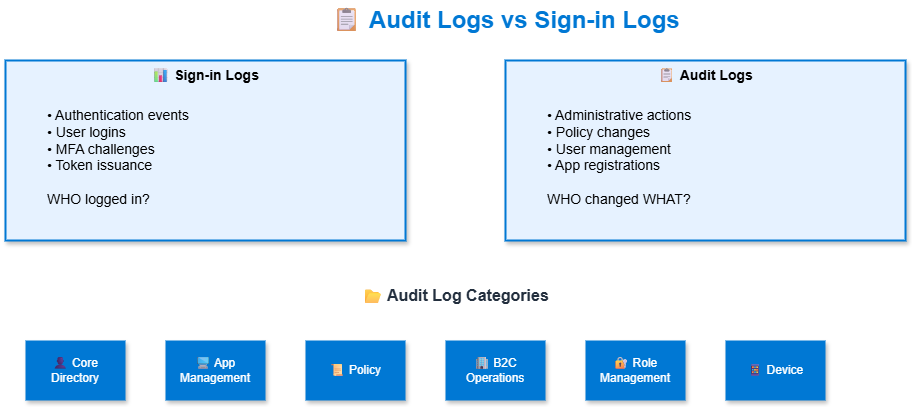

The diagram above was exported from draw.io. Its source (the exported page's mxGraphModel, read from the mxfile embedded in the PNG):
<mxGraphModel dx="1426" dy="635" grid="1" gridSize="10" guides="1" tooltips="1" connect="1" arrows="1" fold="1" page="1" pageScale="1" pageWidth="1200" pageHeight="800" math="0" shadow="1">
  <root>
    <mxCell id="0" />
    <mxCell id="1" parent="0" />
    <mxCell id="title" value="📋 Audit Logs vs Sign-in Logs" style="text;html=1;strokeColor=none;fillColor=none;align=center;verticalAlign=middle;whiteSpace=wrap;rounded=0;fontSize=24;fontStyle=1;fontColor=#0078D4;" parent="1" vertex="1">
      <mxGeometry x="350" y="20" width="500" height="40" as="geometry" />
    </mxCell>
    <mxCell id="signin-container" value="📊 Sign-in Logs" style="rounded=0;whiteSpace=wrap;html=1;fillColor=#E6F2FF;strokeColor=#0078D4;strokeWidth=2;shadow=1;verticalAlign=top;fontStyle=1;fontSize=14;" parent="1" vertex="1">
      <mxGeometry x="100" y="80" width="400" height="180" as="geometry" />
    </mxCell>
    <mxCell id="signin-content" value="• Authentication events&#10;• User logins&#10;• MFA challenges&#10;• Token issuance&#10;&#10;WHO logged in?" style="text;html=1;strokeColor=none;fillColor=none;align=left;verticalAlign=top;whiteSpace=wrap;rounded=0;fontSize=14;spacingLeft=20;" parent="1" vertex="1">
      <mxGeometry x="120" y="120" width="360" height="120" as="geometry" />
    </mxCell>
    <mxCell id="audit-container" value="📋 Audit Logs" style="rounded=0;whiteSpace=wrap;html=1;fillColor=#E6F2FF;strokeColor=#0078D4;strokeWidth=2;shadow=1;verticalAlign=top;fontStyle=1;fontSize=14;" parent="1" vertex="1">
      <mxGeometry x="600" y="80" width="400" height="180" as="geometry" />
    </mxCell>
    <mxCell id="audit-content" value="• Administrative actions&#10;• Policy changes&#10;• User management&#10;• App registrations&#10;&#10;WHO changed WHAT?" style="text;html=1;strokeColor=none;fillColor=none;align=left;verticalAlign=top;whiteSpace=wrap;rounded=0;fontSize=14;spacingLeft=20;" parent="1" vertex="1">
      <mxGeometry x="620" y="120" width="360" height="120" as="geometry" />
    </mxCell>
    <mxCell id="categories-title" value="📂 Audit Log Categories" style="text;html=1;strokeColor=none;fillColor=none;align=center;verticalAlign=middle;whiteSpace=wrap;rounded=0;fontSize=16;fontStyle=1;fontColor=#232F3E;" parent="1" vertex="1">
      <mxGeometry x="400" y="300" width="300" height="30" as="geometry" />
    </mxCell>
    <mxCell id="cat1" value="👤 Core&#10;Directory" style="rounded=0;whiteSpace=wrap;html=1;fillColor=#0078D4;strokeColor=none;fontColor=#FFFFFF;shadow=1;" parent="1" vertex="1">
      <mxGeometry x="120" y="360" width="100" height="60" as="geometry" />
    </mxCell>
    <mxCell id="cat2" value="🖥 App&#10;Management" style="rounded=0;whiteSpace=wrap;html=1;fillColor=#0078D4;strokeColor=none;fontColor=#FFFFFF;shadow=1;" parent="1" vertex="1">
      <mxGeometry x="260" y="360" width="100" height="60" as="geometry" />
    </mxCell>
    <mxCell id="cat3" value="📜 Policy" style="rounded=0;whiteSpace=wrap;html=1;fillColor=#0078D4;strokeColor=none;fontColor=#FFFFFF;shadow=1;" parent="1" vertex="1">
      <mxGeometry x="400" y="360" width="100" height="60" as="geometry" />
    </mxCell>
    <mxCell id="cat4" value="🏢 B2C&#10;Operations" style="rounded=0;whiteSpace=wrap;html=1;fillColor=#0078D4;strokeColor=none;fontColor=#FFFFFF;shadow=1;" parent="1" vertex="1">
      <mxGeometry x="540" y="360" width="100" height="60" as="geometry" />
    </mxCell>
    <mxCell id="cat5" value="🔐 Role&#10;Management" style="rounded=0;whiteSpace=wrap;html=1;fillColor=#0078D4;strokeColor=none;fontColor=#FFFFFF;shadow=1;" parent="1" vertex="1">
      <mxGeometry x="680" y="360" width="100" height="60" as="geometry" />
    </mxCell>
    <mxCell id="cat6" value="📱 Device" style="rounded=0;whiteSpace=wrap;html=1;fillColor=#0078D4;strokeColor=none;fontColor=#FFFFFF;shadow=1;" parent="1" vertex="1">
      <mxGeometry x="820" y="360" width="100" height="60" as="geometry" />
    </mxCell>
  </root>
</mxGraphModel>